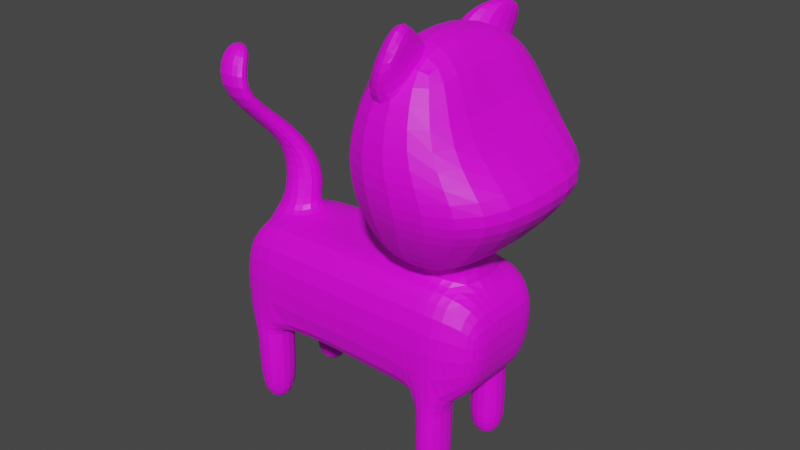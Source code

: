 # Source: gato.blend  (saved by Blender 3.5.10; exported with 4.5.12 LTS)
import bpy
from mathutils import Matrix  # noqa: F401  (used for matrix-valued properties, if any)

bpy.ops.wm.read_factory_settings(use_empty=True)
scene = bpy.context.scene
scene.name = 'Scene'

# ---- collections
col_collection = bpy.data.collections.new('Collection'); scene.collection.children.link(col_collection)

# ---- images (referenced by path relative to the original .blend; pixels are not part of the script)
import os
ASSET_DIR = os.environ.get("B2B_ASSET_DIR", "")  # directory of the original .blend (textures are referenced by path, not embedded)
HERE = os.path.dirname(os.path.abspath(__file__))  # packed textures are extracted next to this script under _unpacked/

def load_image(name, relpath, width, height, colorspace="sRGB"):
    """Load a texture the original file referenced (path relative to the .blend, or extracted next to this script)."""
    p = next((c for c in (os.path.join(HERE, relpath), os.path.join(ASSET_DIR, relpath)) if relpath and os.path.exists(c)), "")
    if p:
        img = bpy.data.images.load(p, check_existing=True)
        img.name = name
    else:  # same state as the original file: an image datablock whose file is absent (Cycles renders it pink)
        img = bpy.data.images.new(name, width, height)
        img.source = "FILE"
        img.filepath = "//" + (relpath or name)
    img.colorspace_settings.name = colorspace
    return img
img_colorgato = load_image('colorGato', 'colorGato.png', 1024, 1024, 'sRGB')

# ---- materials (node trees are filled in below, after node groups)
mat_material_001 = bpy.data.materials.new('Material.001')
mat_material_001.use_backface_culling = True
mat_material_001.use_transparent_shadow = False

# ---- material node trees
mat_material_001.use_nodes = True; mat_material_001.node_tree.nodes.clear()
_N = mat_material_001.node_tree.nodes; _L = mat_material_001.node_tree.links
n0 = _N.new('ShaderNodeBsdfPrincipled'); n0.name = 'Principled BSDF'; n0.location = (10, 300)
n0.distribution = 'GGX'
n0.subsurface_method = 'RANDOM_WALK_SKIN'
n0.inputs[3].default_value = 1.45
n0.inputs[27].default_value = (0.0, 0.0, 0.0, 1.0)
n0.inputs[28].default_value = 1.0
n1 = _N.new('ShaderNodeOutputMaterial'); n1.name = 'Material Output'; n1.location = (300, 300)
n2 = _N.new('ShaderNodeTexImage'); n2.name = 'Image Texture'; n2.location = (-280, 280)
n2.image = img_colorgato
_L.new(n0.outputs[0], n1.inputs[0])
_L.new(n2.outputs[0], n0.inputs[0])
n1.is_active_output = True

# ---- world
world_world = bpy.data.worlds.new('World'); scene.world = world_world
world_world.use_nodes = True; world_world.node_tree.nodes.clear()
_N = world_world.node_tree.nodes; _L = world_world.node_tree.links
n0 = _N.new('ShaderNodeOutputWorld'); n0.name = 'World Output'; n0.location = (300, 300)
n1 = _N.new('ShaderNodeBackground'); n1.name = 'Background'; n1.location = (10, 300)
n1.inputs[0].default_value = (0.05088, 0.05088, 0.05088, 1.0)
_L.new(n1.outputs[0], n0.inputs[0])
n0.is_active_output = True
world_world.color = (0.05088, 0.05088, 0.05088)
world_world.use_sun_shadow = False
world_world.sun_shadow_jitter_overblur = 0.0

# ---- meshes
me_cube = bpy.data.meshes.new('Cube')
me_cube.from_pydata([(-1.374, -0.471, -0.8846), (-1.374, -0.471, -0.05371), (-1.374, 0.5065, -0.8846), (-1.374, 0.5065, -0.05371), (1.029, -0.3711, -0.8236), (1.109, -0.3711, -0.1506), (1.029, 0.4207, -0.8236), (1.109, 0.4207, -0.1506), (-1.374, 0.1806, -0.8846), (-1.374, -0.1452, -0.8846), (-1.374, -0.1452, -0.05371), (-1.374, 0.1806, -0.05371), (1.029, -0.1072, -0.8236), (1.029, 0.1568, -0.8236), (1.109, 0.1568, -0.1506), (1.109, -0.1072, -0.1506), (0.8292, 0.5077, -0.9158), (0.2808, 0.5975, -0.962), (0.2808, 0.5975, 0.02371), (0.821, 0.5975, 0.02371), (0.2808, -0.5621, -0.962), (0.7889, -0.5176, -0.9583), (0.821, -0.5621, 0.02371), (0.2808, -0.5621, 0.02371), (0.2808, 0.211, 0.02371), (0.821, 0.211, 0.02371), (0.2808, -0.1755, 0.02371), (0.821, -0.1755, 0.02371), (0.8292, 0.2148, -0.9158), (0.2808, 0.211, -0.962), (0.8117, -0.1892, -0.9208), (0.2808, -0.1755, -0.962), (0.1775, 0.4754, 0.3444), (0.9721, 0.3862, 0.3962), (0.1562, -0.4178, 0.3679), (0.9611, -0.4625, 0.3736), (-0.9241, 0.5552, -0.926), (-0.9241, -0.5198, -0.01224), (-0.9241, 0.1969, -0.926), (-0.9241, -0.1614, -0.926), (-0.9241, 0.5552, -0.01224), (-0.9241, -0.5198, -0.926), (-0.9241, 0.1969, -0.01224), (-0.9241, -0.1614, -0.01224), (0.5371, 0.5439, -0.9404), (0.5042, 0.5975, 0.02371), (0.5408, -0.5176, -0.9583), (0.5042, -0.5621, 0.02371), (0.5042, 0.211, 0.02371), (0.5042, -0.1755, 0.02371), (0.5371, 0.2244, -0.9404), (0.5502, -0.2043, -0.9428), (0.4705, 0.4831, 0.3032), (0.4705, -0.4476, 0.3032), (0.7888, -0.5175, -1.723), (0.8116, -0.1893, -1.685), (0.5409, -0.5175, -1.723), (0.5503, -0.2044, -1.707), (0.8242, 0.5078, -1.705), (0.8242, 0.2147, -1.705), (0.5309, 0.544, -1.703), (0.5309, 0.2244, -1.703), (0.5309, 0.2198, -1.095), (0.522, 0.2127, -1.354), (0.8382, 0.2023, -1.356), (0.8331, 0.2099, -1.097), (0.8331, 0.512, -1.097), (0.8382, 0.5184, -1.356), (0.522, 0.5574, -1.354), (0.5309, 0.5493, -1.095), (0.5334, -0.5266, -1.113), (0.5345, -0.5253, -1.368), (0.7945, -0.5253, -1.368), (0.7954, -0.5266, -1.113), (0.8183, -0.1811, -1.329), (0.8194, -0.1798, -1.074), (0.5444, -0.197, -1.352), (0.5434, -0.1957, -1.097), (-1.237, 0.5274, -1.726), (-1.237, 0.2101, -1.726), (-0.9397, 0.5378, -1.735), (-0.9397, 0.2136, -1.735), (-1.253, 0.5437, -1.017), (-1.253, 0.5437, -1.287), (-1.253, 0.1931, -1.287), (-1.253, 0.1931, -1.017), (-0.9241, 0.1969, -1.027), (-0.9241, 0.1969, -1.297), (-0.9241, 0.5552, -1.297), (-0.9241, 0.5552, -1.027), (-1.233, -0.487, -1.771), (-1.233, -0.1798, -1.771), (-0.9444, -0.1831, -1.78), (-0.9444, -0.4971, -1.78), (-0.9241, -0.1614, -1.019), (-0.9241, -0.1614, -1.304), (-1.253, -0.1576, -1.294), (-1.253, -0.1576, -1.01), (-1.253, -0.5082, -1.294), (-1.253, -0.5082, -1.01), (-0.9241, -0.5198, -1.019), (-0.9241, -0.5198, -1.304), (-1.45, -0.5969, 1.18), (-1.448, -0.4607, 1.131), (-1.184, -0.4474, 1.145), (-1.187, -0.5898, 1.195), (-0.9241, -0.09455, 0.0726), (-0.9588, 0.004475, 0.5123), (-1.288, 0.01792, 0.5115), (-1.253, -0.08897, 0.06364), (-0.9241, 0.2578, 0.1378), (-0.9247, 0.236, 0.4293), (-1.253, 0.2558, 0.1274), (-1.254, 0.2422, 0.426), (-1.125, -0.1932, 0.757), (-1.113, 0.01441, 0.8193), (-1.392, 0.01966, 0.8165), (-1.404, -0.1818, 0.7564), (-1.535, -0.3396, 1.539), (-1.582, -0.1415, 1.431), (-1.253, -0.1395, 1.441), (-1.206, -0.3452, 1.548), (0.2113, -0.4936, 0.1336), (0.2166, -0.5847, 1.845), (0.2113, 0.5285, 0.1336), (0.2166, 0.6196, 1.845), (0.8289, -0.4936, 0.1336), (0.8236, -0.5847, 1.845), (0.8289, 0.5285, 0.1336), (0.8236, 0.6196, 1.845), (-0.02374, -0.8805, 1.246), (-0.02374, 0.9154, 1.246), (1.07, 0.9154, 1.246), (1.07, -0.8805, 1.246), (-0.02374, 0.9154, 0.8407), (1.362, 0.9154, 0.8407), (1.362, -0.8805, 0.8407), (-0.02374, -0.8805, 0.8407), (0.08439, 0.01747, 0.1336), (0.1454, 0.02145, 1.973), (0.8289, 0.01747, 0.1336), (0.7524, 0.02145, 1.973), (0.8573, 0.01747, 1.246), (-0.02374, 0.01747, 1.246), (-0.1105, 0.01747, 0.8407), (1.616, 0.01747, 0.9777), (0.07537, 0.7951, 0.5426), (1.137, 0.7951, 0.5426), (1.137, -0.7602, 0.5426), (0.07537, -0.7602, 0.5426), (1.284, 0.01747, 0.5426), (-0.05157, 0.01747, 0.5426), (0.2577, -0.675, 1.38), (0.4311, -0.793, 1.81), (0.2577, -0.1802, 1.734), (0.4311, -0.5675, 2.166), (0.7825, -0.622, 1.451), (0.6092, -0.793, 1.81), (0.7825, -0.1802, 1.734), (0.6092, -0.5675, 2.166), (0.2407, -0.774, 1.503), (0.2407, -0.2506, 1.875), (0.5444, -0.2506, 1.875), (0.5444, -0.721, 1.573), (0.2577, 0.1195, 1.767), (0.4311, 0.4857, 2.021), (0.2577, 0.6181, 1.418), (0.4311, 0.8969, 1.927), (0.7825, 0.204, 1.74), (0.6092, 0.4857, 2.021), (0.7825, 0.6181, 1.418), (0.6092, 0.8969, 1.927), (0.2407, 0.2024, 1.901), (0.2407, 0.7279, 1.531), (0.5444, 0.7279, 1.531), (0.5444, 0.2869, 1.874)], [], [(8, 11, 3, 2), (16, 19, 7, 6), (12, 15, 5, 4), (41, 37, 1, 0), (30, 12, 4, 21), (43, 10, 1, 37), (40, 3, 11, 42), (117, 114, 105, 102), (16, 6, 13, 28), (28, 13, 12, 30), (6, 7, 14, 13), (13, 14, 15, 12), (0, 1, 10, 9), (9, 10, 11, 8), (38, 29, 31, 39), (50, 28, 30, 51), (36, 17, 29, 38), (64, 63, 61, 59), (14, 25, 27, 15), (49, 27, 35, 53), (7, 19, 25, 14), (45, 18, 24, 48), (15, 27, 22, 5), (49, 26, 23, 47), (39, 31, 20, 41), (72, 71, 56, 54), (4, 5, 22, 21), (46, 47, 23, 20), (36, 40, 18, 17), (44, 45, 19, 16), (52, 32, 34, 53), (48, 24, 32, 52), (27, 25, 33, 35), (24, 26, 34, 32), (2, 3, 40, 36), (96, 95, 92, 91), (84, 83, 78, 79), (8, 38, 39, 9), (24, 42, 43, 26), (18, 40, 42, 24), (26, 43, 37, 23), (20, 23, 37, 41), (25, 48, 52, 33), (33, 52, 53, 35), (17, 18, 45, 44), (21, 22, 47, 46), (31, 51, 46, 20), (27, 49, 47, 22), (19, 45, 48, 25), (26, 49, 53, 34), (17, 44, 50, 29), (29, 50, 51, 31), (57, 55, 54, 56), (74, 72, 54, 55), (76, 74, 55, 57), (71, 76, 57, 56), (60, 58, 59, 61), (68, 67, 58, 60), (67, 64, 59, 58), (63, 68, 60, 61), (50, 44, 69, 62), (62, 69, 68, 63), (16, 28, 65, 66), (66, 65, 64, 67), (44, 16, 66, 69), (69, 66, 67, 68), (28, 50, 62, 65), (65, 62, 63, 64), (46, 51, 77, 70), (70, 77, 76, 71), (51, 30, 75, 77), (77, 75, 74, 76), (30, 21, 73, 75), (75, 73, 72, 74), (21, 46, 70, 73), (73, 70, 71, 72), (78, 80, 81, 79), (88, 87, 81, 80), (83, 88, 80, 78), (87, 84, 79, 81), (38, 8, 85, 86), (86, 85, 84, 87), (2, 36, 89, 82), (82, 89, 88, 83), (36, 38, 86, 89), (89, 86, 87, 88), (8, 2, 82, 85), (85, 82, 83, 84), (91, 92, 93, 90), (98, 96, 91, 90), (95, 101, 93, 92), (101, 98, 90, 93), (41, 0, 99, 100), (100, 99, 98, 101), (39, 41, 100, 94), (94, 100, 101, 95), (0, 9, 97, 99), (99, 97, 96, 98), (9, 39, 94, 97), (97, 94, 95, 96), (102, 105, 121, 118), (114, 115, 104, 105), (115, 116, 103, 104), (116, 117, 102, 103), (11, 10, 109, 112), (112, 109, 108, 113), (42, 11, 112, 110), (110, 112, 113, 111), (43, 42, 110, 106), (106, 110, 111, 107), (10, 43, 106, 109), (109, 106, 107, 108), (113, 108, 117, 116), (111, 113, 116, 115), (107, 111, 115, 114), (108, 107, 114, 117), (120, 119, 118, 121), (103, 102, 118, 119), (105, 104, 120, 121), (104, 103, 119, 120), (143, 139, 125, 131), (131, 125, 129, 132), (142, 141, 127, 133), (133, 127, 123, 130), (138, 140, 126, 122), (141, 139, 123, 127), (136, 133, 130, 137), (145, 142, 133, 136), (134, 131, 132, 135), (144, 143, 131, 134), (151, 144, 134, 146), (146, 134, 135, 147), (150, 145, 136, 148), (148, 136, 137, 149), (147, 135, 145, 150), (149, 137, 144, 151), (137, 130, 143, 144), (135, 132, 142, 145), (129, 125, 139, 141), (124, 128, 140, 138), (132, 129, 141, 142), (130, 123, 139, 143), (122, 149, 151, 138), (128, 147, 150, 140), (126, 148, 149, 122), (140, 150, 148, 126), (124, 146, 147, 128), (138, 151, 146, 124), (160, 153, 155, 161), (161, 155, 159, 162), (162, 159, 157, 163), (163, 157, 153, 160), (154, 158, 156, 152), (159, 155, 153, 157), (156, 163, 160, 152), (158, 162, 163, 156), (154, 161, 162, 158), (152, 160, 161, 154), (172, 165, 167, 173), (173, 167, 171, 174), (174, 171, 169, 175), (175, 169, 165, 172), (166, 170, 168, 164), (171, 167, 165, 169), (168, 175, 172, 164), (170, 174, 175, 168), (166, 173, 174, 170), (164, 172, 173, 166)])
_uv = me_cube.uv_layers.new(name='UVMap')
_uv.uv.foreach_set('vector', [0.5069, 0.1135, 0.5036, 0.2033, 0.4681, 0.2021, 0.4714, 0.1123, 0.3474, 0.04934, 0.2451, 0.04878, 0.2645, 0.01723, 0.3377, 0.02714, 0.7991, 0.2668, 0.7259, 0.2668, 0.7259, 0.2381, 0.7991, 0.2381, 0.1101, 0.2411, 0.2096, 0.2381, 0.2066, 0.2872, 0.1161, 0.2899, 0.5084, 0.6455, 0.5173, 0.6709, 0.4886, 0.6709, 0.4726, 0.6422, 0.3896, 0.3728, 0.3877, 0.3237, 0.4231, 0.3236, 0.4286, 0.3727, 0.3116, 0.3728, 0.3167, 0.3237, 0.3522, 0.3237, 0.3506, 0.3728, 0.8435, 0.4921, 0.8133, 0.4951, 0.8149, 0.4469, 0.8437, 0.4456, 0.5843, 0.6475, 0.5748, 0.6709, 0.5461, 0.6709, 0.5524, 0.6475, 0.5524, 0.6475, 0.5461, 0.6709, 0.5173, 0.6709, 0.5084, 0.6455, 0.7991, 0.3243, 0.7259, 0.3244, 0.7259, 0.2956, 0.7991, 0.2956, 0.7991, 0.2956, 0.7259, 0.2956, 0.7259, 0.2668, 0.7991, 0.2668, 0.5778, 0.116, 0.5745, 0.2058, 0.5391, 0.2046, 0.5424, 0.1148, 0.5424, 0.1148, 0.5391, 0.2046, 0.5036, 0.2033, 0.5069, 0.1135, 0.5507, 0.4609, 0.552, 0.5881, 0.5099, 0.5881, 0.5117, 0.4609, 0.5535, 0.6158, 0.5524, 0.6475, 0.5084, 0.6455, 0.5067, 0.6172, 0.5898, 0.4609, 0.5941, 0.5881, 0.552, 0.5881, 0.5507, 0.4609, 0.9658, 0.8831, 0.9314, 0.8841, 0.9316, 0.8461, 0.9636, 0.8452, 0.3544, 0.5939, 0.3492, 0.5629, 0.3913, 0.5629, 0.3832, 0.5939, 0.6288, 0.8957, 0.6286, 0.8611, 0.6666, 0.8455, 0.6593, 0.899, 0.3257, 0.5939, 0.3071, 0.563, 0.3492, 0.5629, 0.3544, 0.5939, 0.3071, 0.5285, 0.3071, 0.5041, 0.3492, 0.5041, 0.3492, 0.5284, 0.3832, 0.5939, 0.3913, 0.5629, 0.4333, 0.5629, 0.4119, 0.5939, 0.3913, 0.5284, 0.3913, 0.5041, 0.4333, 0.504, 0.4333, 0.5284, 0.5117, 0.4609, 0.5099, 0.5881, 0.4678, 0.5881, 0.4727, 0.4609, 0.05643, 0.05537, 0.05728, 0.08368, 0.01864, 0.08414, 0.01783, 0.05715, 0.1149, 0.02811, 0.188, 0.01723, 0.2079, 0.04793, 0.1011, 0.05465, 0.1019, 0.08166, 0.2089, 0.08243, 0.2096, 0.1068, 0.1023, 0.11, 0.3453, 0.2404, 0.2458, 0.2387, 0.2441, 0.1076, 0.3515, 0.1094, 0.3496, 0.08129, 0.2445, 0.08328, 0.2451, 0.04878, 0.3474, 0.04934, 0.5238, 0.7054, 0.5556, 0.7071, 0.5556, 0.8045, 0.5214, 0.8067, 0.889, 0.05119, 0.8906, 0.02691, 0.9261, 0.01723, 0.9195, 0.04875, 0.3897, 0.8225, 0.3886, 0.7804, 0.4285, 0.7602, 0.4285, 0.8527, 0.3898, 0.6981, 0.3886, 0.656, 0.4267, 0.6284, 0.4267, 0.7258, 0.34, 0.2892, 0.2495, 0.2877, 0.2458, 0.2387, 0.3453, 0.2404, 0.8165, 0.06187, 0.8523, 0.06295, 0.8501, 0.1148, 0.8187, 0.1138, 0.507, 0.0684, 0.4689, 0.06705, 0.4724, 0.01951, 0.5069, 0.02073, 0.5491, 0.414, 0.5507, 0.4609, 0.5117, 0.4609, 0.5136, 0.414, 0.3492, 0.5041, 0.3506, 0.3728, 0.3896, 0.3728, 0.3913, 0.5041, 0.3071, 0.5041, 0.3116, 0.3728, 0.3506, 0.3728, 0.3492, 0.5041, 0.3913, 0.5041, 0.3896, 0.3728, 0.4286, 0.3727, 0.4333, 0.504, 0.1023, 0.11, 0.2096, 0.1068, 0.2096, 0.2381, 0.1101, 0.2411, 0.8868, 0.08561, 0.889, 0.05119, 0.9195, 0.04875, 0.9261, 0.1042, 0.4687, 0.715, 0.5238, 0.7054, 0.5214, 0.8067, 0.4678, 0.8073, 0.3515, 0.1094, 0.2441, 0.1076, 0.2445, 0.08328, 0.3496, 0.08129, 0.1011, 0.05465, 0.2079, 0.04793, 0.2089, 0.08243, 0.1019, 0.08166, 0.5099, 0.5881, 0.5067, 0.6172, 0.4726, 0.6158, 0.4678, 0.5881, 0.3913, 0.5629, 0.3913, 0.5284, 0.4333, 0.5284, 0.4333, 0.5629, 0.3071, 0.563, 0.3071, 0.5285, 0.3492, 0.5284, 0.3492, 0.5629, 0.629, 0.92, 0.6288, 0.8957, 0.6593, 0.899, 0.6666, 0.9332, 0.5941, 0.5881, 0.5883, 0.6158, 0.5535, 0.6158, 0.552, 0.5881, 0.552, 0.5881, 0.5535, 0.6158, 0.5067, 0.6172, 0.5099, 0.5881, 0.7713, 0.9777, 0.7431, 0.9805, 0.7449, 0.9446, 0.7713, 0.9436, 0.3074, 0.9029, 0.3449, 0.907, 0.3443, 0.9456, 0.3085, 0.9418, 0.04726, 0.935, 0.01746, 0.9374, 0.01833, 0.8986, 0.04674, 0.8963, 0.9666, 0.6535, 0.9308, 0.655, 0.9318, 0.6165, 0.966, 0.6151, 0.5337, 0.9424, 0.5648, 0.9464, 0.5648, 0.9783, 0.5337, 0.9772, 0.3946, 0.08373, 0.3954, 0.04919, 0.4333, 0.05133, 0.4326, 0.08335, 0.3886, 0.9352, 0.423, 0.9352, 0.4217, 0.9731, 0.3897, 0.9731, 0.9285, 0.2826, 0.9661, 0.2826, 0.9646, 0.3204, 0.9298, 0.3204, 0.9299, 0.2381, 0.9647, 0.2381, 0.9652, 0.2547, 0.9293, 0.2547, 0.9293, 0.2547, 0.9652, 0.2547, 0.9661, 0.2826, 0.9285, 0.2826, 0.3897, 0.8872, 0.4216, 0.8872, 0.4222, 0.9069, 0.3893, 0.9069, 0.3893, 0.9069, 0.4222, 0.9069, 0.423, 0.9352, 0.3886, 0.9352, 0.3496, 0.08129, 0.3474, 0.04934, 0.3672, 0.04926, 0.3664, 0.08227, 0.3664, 0.08227, 0.3672, 0.04926, 0.3954, 0.04919, 0.3946, 0.08373, 0.9658, 0.9312, 0.9339, 0.9291, 0.9329, 0.9123, 0.9658, 0.9114, 0.9658, 0.9114, 0.9329, 0.9123, 0.9314, 0.8841, 0.9658, 0.8831, 0.9655, 0.6978, 0.9314, 0.6992, 0.9306, 0.6826, 0.9666, 0.6811, 0.9666, 0.6811, 0.9306, 0.6826, 0.9308, 0.655, 0.9666, 0.6535, 0.04642, 0.9796, 0.01798, 0.9819, 0.01723, 0.9652, 0.04726, 0.9628, 0.04726, 0.9628, 0.01723, 0.9652, 0.01746, 0.9374, 0.04726, 0.935, 0.308, 0.8585, 0.3438, 0.8624, 0.3449, 0.8793, 0.3071, 0.8752, 0.3071, 0.8752, 0.3449, 0.8793, 0.3449, 0.907, 0.3074, 0.9029, 0.1011, 0.05465, 0.1019, 0.08166, 0.08501, 0.08297, 0.08416, 0.05444, 0.08416, 0.05444, 0.08501, 0.08297, 0.05728, 0.08368, 0.05643, 0.05537, 0.4678, 0.9435, 0.4992, 0.9424, 0.4992, 0.9777, 0.4678, 0.978, 0.9226, 0.4535, 0.8836, 0.4535, 0.8854, 0.4058, 0.9207, 0.4058, 0.384, 0.2769, 0.3857, 0.2411, 0.4333, 0.2435, 0.4318, 0.2759, 0.1583, 0.8272, 0.1225, 0.8283, 0.1242, 0.7805, 0.1566, 0.7795, 0.1583, 0.8676, 0.1093, 0.8721, 0.1225, 0.8576, 0.1583, 0.8566, 0.1583, 0.8566, 0.1225, 0.8576, 0.1225, 0.8283, 0.1583, 0.8272, 0.34, 0.2892, 0.3453, 0.2404, 0.3563, 0.2406, 0.3547, 0.2764, 0.3547, 0.2764, 0.3563, 0.2406, 0.3857, 0.2411, 0.384, 0.2769, 0.9226, 0.4939, 0.8836, 0.4939, 0.8836, 0.4829, 0.9226, 0.4829, 0.9226, 0.4829, 0.8836, 0.4829, 0.8836, 0.4535, 0.9226, 0.4535, 0.5069, 0.1135, 0.4714, 0.1123, 0.4678, 0.09619, 0.506, 0.09754, 0.506, 0.09754, 0.4678, 0.09619, 0.4689, 0.06705, 0.507, 0.0684, 0.8687, 0.9778, 0.8382, 0.9774, 0.8382, 0.9432, 0.8687, 0.9443, 0.5834, 0.07029, 0.5452, 0.06894, 0.5495, 0.01723, 0.583, 0.01841, 0.8961, 0.6669, 0.8571, 0.6669, 0.8595, 0.6151, 0.8937, 0.6151, 0.06896, 0.2423, 0.0711, 0.2781, 0.0191, 0.2774, 0.01723, 0.2461, 0.1101, 0.2411, 0.1161, 0.2899, 0.1021, 0.2772, 0.09998, 0.2414, 0.09998, 0.2414, 0.1021, 0.2772, 0.0711, 0.2781, 0.06896, 0.2423, 0.8961, 0.7081, 0.8571, 0.7081, 0.8571, 0.6979, 0.8961, 0.6979, 0.8961, 0.6979, 0.8571, 0.6979, 0.8571, 0.6669, 0.8961, 0.6669, 0.5778, 0.116, 0.5424, 0.1148, 0.5441, 0.09972, 0.5823, 0.1011, 0.5823, 0.1011, 0.5441, 0.09972, 0.5452, 0.06894, 0.5834, 0.07029, 0.8033, 0.01723, 0.8523, 0.02174, 0.8523, 0.03192, 0.8165, 0.03084, 0.8165, 0.03084, 0.8523, 0.03192, 0.8523, 0.06295, 0.8165, 0.06187, 0.8437, 0.4456, 0.8149, 0.4469, 0.8133, 0.4084, 0.8491, 0.4058, 0.2348, 0.6454, 0.2112, 0.6466, 0.2467, 0.5962, 0.2595, 0.5859, 0.1093, 0.9065, 0.1396, 0.909, 0.1396, 0.9628, 0.1112, 0.9585, 0.5177, 0.2982, 0.5399, 0.2926, 0.5834, 0.3406, 0.5688, 0.3347, 0.5036, 0.2033, 0.5391, 0.2046, 0.5324, 0.2154, 0.4946, 0.221, 0.4946, 0.221, 0.5324, 0.2154, 0.519, 0.2639, 0.4949, 0.2533, 0.2032, 0.777, 0.2523, 0.7733, 0.239, 0.7928, 0.2032, 0.7933, 0.2032, 0.7933, 0.239, 0.7928, 0.2385, 0.8253, 0.2027, 0.8251, 0.2595, 0.7258, 0.2227, 0.7388, 0.211, 0.7256, 0.2496, 0.7195, 0.2496, 0.7195, 0.211, 0.7256, 0.2027, 0.6949, 0.2234, 0.6779, 0.8491, 0.5802, 0.7999, 0.5807, 0.799, 0.5715, 0.8348, 0.5688, 0.8348, 0.5688, 0.799, 0.5715, 0.798, 0.5234, 0.8337, 0.5199, 0.4949, 0.2533, 0.519, 0.2639, 0.5399, 0.2926, 0.5177, 0.2982, 0.2027, 0.8251, 0.2385, 0.8253, 0.2523, 0.8682, 0.2219, 0.868, 0.2234, 0.6779, 0.2027, 0.6949, 0.2112, 0.6466, 0.2348, 0.6454, 0.8337, 0.5199, 0.798, 0.5234, 0.8133, 0.4951, 0.8435, 0.4921, 0.9759, 0.5335, 0.9759, 0.5693, 0.9539, 0.5642, 0.9531, 0.5283, 0.5688, 0.3347, 0.5834, 0.3406, 0.554, 0.3796, 0.5329, 0.3677, 0.2595, 0.5859, 0.2467, 0.5962, 0.2043, 0.577, 0.2216, 0.5586, 0.8848, 0.5635, 0.8836, 0.5352, 0.9186, 0.5283, 0.9186, 0.5635, 0.1151, 0.4007, 0.1158, 0.3244, 0.181, 0.3391, 0.2129, 0.4007, 0.6179, 0.08266, 0.6448, 0.01723, 0.711, 0.01723, 0.737, 0.08266, 0.8224, 0.7129, 0.7431, 0.7133, 0.7571, 0.6473, 0.8226, 0.6151, 0.04902, 0.6238, 0.07606, 0.5586, 0.1422, 0.5586, 0.1682, 0.6238, 0.6286, 0.5195, 0.7064, 0.5053, 0.7165, 0.5601, 0.6519, 0.5718, 0.684, 0.3036, 0.6179, 0.3036, 0.6253, 0.2381, 0.6914, 0.2381, 0.01723, 0.668, 0.04902, 0.6238, 0.1682, 0.6238, 0.1682, 0.668, 0.6286, 0.7228, 0.7086, 0.7049, 0.7086, 0.8053, 0.6782, 0.811, 0.6179, 0.1268, 0.6179, 0.08266, 0.737, 0.08266, 0.7688, 0.1268, 0.1149, 0.4434, 0.1151, 0.4007, 0.2129, 0.4007, 0.2129, 0.4445, 0.115, 0.4764, 0.1149, 0.4434, 0.2129, 0.4445, 0.1998, 0.4781, 0.629, 0.1592, 0.6179, 0.1268, 0.7688, 0.1268, 0.7447, 0.1592, 0.3541, 0.7261, 0.3071, 0.7263, 0.3215, 0.6284, 0.3538, 0.6414, 0.04179, 0.7004, 0.01723, 0.668, 0.1682, 0.668, 0.1575, 0.7004, 0.3541, 0.8108, 0.3219, 0.824, 0.3071, 0.7263, 0.3541, 0.7261, 0.0304, 0.4781, 0.01723, 0.4445, 0.1149, 0.4434, 0.115, 0.4764, 0.01723, 0.4445, 0.01728, 0.4007, 0.1151, 0.4007, 0.1149, 0.4434, 0.6331, 0.6208, 0.6634, 0.6151, 0.7086, 0.7049, 0.6286, 0.7228, 0.6914, 0.3692, 0.6253, 0.3692, 0.6179, 0.3036, 0.684, 0.3036, 0.6318, 0.4623, 0.6964, 0.4506, 0.7064, 0.5053, 0.6286, 0.5195, 0.8226, 0.8107, 0.7571, 0.7785, 0.7431, 0.7133, 0.8224, 0.7129, 0.01728, 0.4007, 0.04985, 0.3391, 0.1158, 0.3244, 0.1151, 0.4007, 0.05954, 0.5241, 0.0304, 0.4781, 0.115, 0.4764, 0.1151, 0.5224, 0.6964, 0.4506, 0.7329, 0.414, 0.7636, 0.4945, 0.7064, 0.5053, 0.07554, 0.745, 0.04179, 0.7004, 0.1575, 0.7004, 0.1428, 0.745, 0.7064, 0.5053, 0.7636, 0.4945, 0.7636, 0.5807, 0.7165, 0.5601, 0.6445, 0.2036, 0.629, 0.1592, 0.7447, 0.1592, 0.7118, 0.2036, 0.1151, 0.5224, 0.115, 0.4764, 0.1998, 0.4781, 0.1709, 0.5241, 0.8768, 0.3079, 0.8508, 0.2917, 0.8336, 0.2493, 0.877, 0.2381, 0.8033, 0.1926, 0.8166, 0.1533, 0.8356, 0.1492, 0.8356, 0.1856, 0.9336, 0.1975, 0.8868, 0.1975, 0.8949, 0.1523, 0.918, 0.1387, 0.04109, 0.8451, 0.03061, 0.8206, 0.04984, 0.818, 0.07488, 0.8483, 0.9113, 0.7509, 0.9113, 0.8067, 0.8629, 0.8, 0.8571, 0.7426, 0.02555, 0.7821, 0.04478, 0.7795, 0.04984, 0.818, 0.03061, 0.8206, 0.01723, 0.8619, 0.04109, 0.8451, 0.07488, 0.8483, 0.07489, 0.8619, 0.5905, 0.9004, 0.565, 0.8919, 0.565, 0.8417, 0.5905, 0.8533, 0.2572, 0.419, 0.2726, 0.4173, 0.2726, 0.4504, 0.2572, 0.4761, 0.8941, 0.307, 0.8768, 0.3079, 0.877, 0.2381, 0.8941, 0.2408, 0.8768, 0.3079, 0.8508, 0.2917, 0.8336, 0.2493, 0.877, 0.2381, 0.8033, 0.1926, 0.8166, 0.1533, 0.8356, 0.1492, 0.8356, 0.1856, 0.9336, 0.1975, 0.8868, 0.1975, 0.8949, 0.1523, 0.918, 0.1387, 0.04109, 0.8451, 0.03061, 0.8206, 0.04984, 0.818, 0.07488, 0.8483, 0.9113, 0.7509, 0.9113, 0.8067, 0.8629, 0.8, 0.8571, 0.7426, 0.02555, 0.7821, 0.04478, 0.7795, 0.04984, 0.818, 0.03061, 0.8206, 0.01723, 0.8619, 0.04109, 0.8451, 0.07488, 0.8483, 0.07489, 0.8619, 0.5905, 0.9004, 0.565, 0.8919, 0.565, 0.8417, 0.5905, 0.8533, 0.2572, 0.419, 0.2726, 0.4173, 0.2726, 0.4504, 0.2572, 0.4761, 0.8941, 0.307, 0.8768, 0.3079, 0.877, 0.2381, 0.8941, 0.2408])
me_cube.materials.append(mat_material_001)
me_cube.update()

# ---- objects
ob_cube_003 = bpy.data.objects.new('Cube.003', me_cube)

# ---- transforms, parenting, visibility, modifiers, constraints
ob_cube_003.location = (-0.01413, -0.004183, -0.009621)
_m = ob_cube_003.modifiers.new('Subdivision', 'SUBSURF')
_m.levels = 3

# ---- collection membership
col_collection.objects.link(ob_cube_003)

# ---- scene / render settings (as saved in the file)
scene.frame_start = 1; scene.frame_end = 250; scene.frame_set(1)
scene.render.engine = 'BLENDER_EEVEE_NEXT'
scene.cycles.sampling_pattern = 'TABULATED_SOBOL'
scene.view_settings.view_transform = 'Filmic'
bpy.context.view_layer.update()

# ---- added for rendering (the .blend has no active camera and no usable light): camera, sun
cam_auto = bpy.data.cameras.new('AutoCamera')
cam_auto.lens = 50.0
cam_auto.sensor_width = 36.0
cam_auto.clip_end = 1000.0
ob_auto_camera = bpy.data.objects.new('AutoCamera', cam_auto)
scene.collection.objects.link(ob_auto_camera)
ob_auto_camera.location = (4.98724, -5.96788, 4.17087)
ob_auto_camera.rotation_euler = (1.09748, -7.21219e-08, 0.694738)
scene.camera = ob_auto_camera
light_auto_sun = bpy.data.lights.new('AutoSun', 'SUN')
light_auto_sun.energy = 3.0
light_auto_sun.angle = 0.0523599
ob_auto_sun = bpy.data.objects.new('AutoSun', light_auto_sun)
scene.collection.objects.link(ob_auto_sun)
ob_auto_sun.rotation_euler = (0.872665, 0.174533, 0.523599)
bpy.context.view_layer.update()

